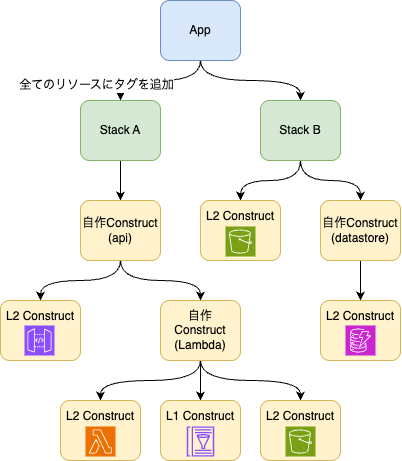

The diagram above was exported from draw.io. Its source (the exported page's mxGraphModel, read from the mxfile embedded in the PNG):
<mxGraphModel dx="895" dy="831" grid="1" gridSize="10" guides="1" tooltips="1" connect="1" arrows="1" fold="1" page="1" pageScale="1" pageWidth="827" pageHeight="1169" math="0" shadow="0">
  <root>
    <mxCell id="0" />
    <mxCell id="1" parent="0" />
    <mxCell id="39" style="edgeStyle=orthogonalEdgeStyle;html=1;entryX=0.5;entryY=0;entryDx=0;entryDy=0;rounded=0;curved=1;exitX=0.5;exitY=1;exitDx=0;exitDy=0;" edge="1" parent="1" source="41" target="43">
      <mxGeometry relative="1" as="geometry" />
    </mxCell>
    <mxCell id="40" style="edgeStyle=orthogonalEdgeStyle;html=1;entryX=0.5;entryY=0;entryDx=0;entryDy=0;rounded=0;curved=1;exitX=0.5;exitY=1;exitDx=0;exitDy=0;" edge="1" parent="1" source="41" target="46">
      <mxGeometry relative="1" as="geometry" />
    </mxCell>
    <mxCell id="41" value="App" style="rounded=1;whiteSpace=wrap;html=1;fillColor=#dae8fc;strokeColor=#6c8ebf;" vertex="1" parent="1">
      <mxGeometry x="180" y="20" width="80" height="60" as="geometry" />
    </mxCell>
    <mxCell id="42" value="" style="edgeStyle=orthogonalEdgeStyle;html=1;rounded=0;curved=1;exitX=0.5;exitY=1;exitDx=0;exitDy=0;" edge="1" parent="1" source="43" target="49">
      <mxGeometry relative="1" as="geometry" />
    </mxCell>
    <mxCell id="43" value="Stack A" style="rounded=1;whiteSpace=wrap;html=1;fillColor=#d5e8d4;strokeColor=#82b366;" vertex="1" parent="1">
      <mxGeometry x="100" y="120" width="80" height="60" as="geometry" />
    </mxCell>
    <mxCell id="44" style="edgeStyle=orthogonalEdgeStyle;html=1;entryX=0.5;entryY=0;entryDx=0;entryDy=0;rounded=0;curved=1;" edge="1" parent="1" source="46" target="56">
      <mxGeometry relative="1" as="geometry" />
    </mxCell>
    <mxCell id="45" style="edgeStyle=orthogonalEdgeStyle;html=1;entryX=0.5;entryY=0;entryDx=0;entryDy=0;rounded=0;curved=1;" edge="1" parent="1" source="46" target="72">
      <mxGeometry relative="1" as="geometry" />
    </mxCell>
    <mxCell id="46" value="Stack B" style="rounded=1;whiteSpace=wrap;html=1;fillColor=#d5e8d4;strokeColor=#82b366;" vertex="1" parent="1">
      <mxGeometry x="280" y="120" width="80" height="60" as="geometry" />
    </mxCell>
    <mxCell id="47" style="edgeStyle=orthogonalEdgeStyle;html=1;entryX=0.5;entryY=0;entryDx=0;entryDy=0;rounded=0;curved=1;exitX=0.5;exitY=1;exitDx=0;exitDy=0;" edge="1" parent="1" source="49" target="50">
      <mxGeometry relative="1" as="geometry" />
    </mxCell>
    <mxCell id="48" style="edgeStyle=orthogonalEdgeStyle;html=1;exitX=0.5;exitY=1;exitDx=0;exitDy=0;entryX=0.5;entryY=0;entryDx=0;entryDy=0;rounded=0;curved=1;" edge="1" parent="1" source="49" target="54">
      <mxGeometry relative="1" as="geometry" />
    </mxCell>
    <mxCell id="49" value="自作Construct&lt;div&gt;(api)&lt;/div&gt;" style="rounded=1;whiteSpace=wrap;html=1;fillColor=#fff2cc;strokeColor=#d6b656;" vertex="1" parent="1">
      <mxGeometry x="100" y="220" width="80" height="60" as="geometry" />
    </mxCell>
    <mxCell id="50" value="L2 Construct&lt;div&gt;&lt;br&gt;&lt;/div&gt;&lt;div&gt;&lt;br&gt;&lt;/div&gt;" style="rounded=1;whiteSpace=wrap;html=1;fillColor=#fff2cc;strokeColor=#d6b656;" vertex="1" parent="1">
      <mxGeometry x="20" y="320" width="80" height="60" as="geometry" />
    </mxCell>
    <mxCell id="51" style="edgeStyle=orthogonalEdgeStyle;html=1;exitX=0.5;exitY=1;exitDx=0;exitDy=0;entryX=0.5;entryY=0;entryDx=0;entryDy=0;rounded=0;curved=1;" edge="1" parent="1" source="54" target="58">
      <mxGeometry relative="1" as="geometry" />
    </mxCell>
    <mxCell id="52" style="edgeStyle=orthogonalEdgeStyle;html=1;entryX=0.5;entryY=0;entryDx=0;entryDy=0;rounded=0;curved=1;exitX=0.5;exitY=1;exitDx=0;exitDy=0;" edge="1" parent="1" source="54" target="59">
      <mxGeometry relative="1" as="geometry" />
    </mxCell>
    <mxCell id="53" style="edgeStyle=orthogonalEdgeStyle;html=1;entryX=0.5;entryY=0;entryDx=0;entryDy=0;rounded=0;curved=1;exitX=0.5;exitY=1;exitDx=0;exitDy=0;" edge="1" parent="1" source="54" target="64">
      <mxGeometry relative="1" as="geometry" />
    </mxCell>
    <mxCell id="54" value="自作 Construct&lt;div&gt;(Lambda)&lt;/div&gt;" style="rounded=1;whiteSpace=wrap;html=1;fillColor=#fff2cc;strokeColor=#d6b656;" vertex="1" parent="1">
      <mxGeometry x="180" y="320" width="80" height="60" as="geometry" />
    </mxCell>
    <mxCell id="55" style="edgeStyle=orthogonalEdgeStyle;html=1;exitX=0.5;exitY=1;exitDx=0;exitDy=0;entryX=0.5;entryY=0;entryDx=0;entryDy=0;rounded=0;curved=1;" edge="1" parent="1" source="56" target="57">
      <mxGeometry relative="1" as="geometry" />
    </mxCell>
    <mxCell id="56" value="自作Construct&lt;div&gt;(datastore)&lt;/div&gt;" style="rounded=1;whiteSpace=wrap;html=1;fillColor=#fff2cc;strokeColor=#d6b656;" vertex="1" parent="1">
      <mxGeometry x="340" y="220" width="80" height="60" as="geometry" />
    </mxCell>
    <mxCell id="57" value="L2 Construct&lt;div&gt;&lt;br&gt;&lt;/div&gt;&lt;div&gt;&lt;br&gt;&lt;/div&gt;" style="rounded=1;whiteSpace=wrap;html=1;fillColor=#fff2cc;strokeColor=#d6b656;" vertex="1" parent="1">
      <mxGeometry x="340" y="320" width="80" height="60" as="geometry" />
    </mxCell>
    <mxCell id="58" value="L2 Construct&lt;div&gt;&lt;br&gt;&lt;/div&gt;&lt;div&gt;&lt;br&gt;&lt;/div&gt;" style="rounded=1;whiteSpace=wrap;html=1;fillColor=#fff2cc;strokeColor=#d6b656;" vertex="1" parent="1">
      <mxGeometry x="80" y="420" width="80" height="60" as="geometry" />
    </mxCell>
    <mxCell id="59" value="L1 Construct&lt;div&gt;&lt;br&gt;&lt;/div&gt;&lt;div&gt;&lt;br&gt;&lt;/div&gt;" style="rounded=1;whiteSpace=wrap;html=1;fillColor=#fff2cc;strokeColor=#d6b656;" vertex="1" parent="1">
      <mxGeometry x="180" y="420" width="80" height="60" as="geometry" />
    </mxCell>
    <mxCell id="60" value="" style="sketch=0;points=[[0,0,0],[0.25,0,0],[0.5,0,0],[0.75,0,0],[1,0,0],[0,1,0],[0.25,1,0],[0.5,1,0],[0.75,1,0],[1,1,0],[0,0.25,0],[0,0.5,0],[0,0.75,0],[1,0.25,0],[1,0.5,0],[1,0.75,0]];outlineConnect=0;fontColor=#232F3E;fillColor=#8C4FFF;strokeColor=#ffffff;dashed=0;verticalLabelPosition=bottom;verticalAlign=top;align=center;html=1;fontSize=12;fontStyle=0;aspect=fixed;shape=mxgraph.aws4.resourceIcon;resIcon=mxgraph.aws4.api_gateway;" vertex="1" parent="1">
      <mxGeometry x="44" y="345" width="30" height="30" as="geometry" />
    </mxCell>
    <mxCell id="61" value="" style="sketch=0;points=[[0,0,0],[0.25,0,0],[0.5,0,0],[0.75,0,0],[1,0,0],[0,1,0],[0.25,1,0],[0.5,1,0],[0.75,1,0],[1,1,0],[0,0.25,0],[0,0.5,0],[0,0.75,0],[1,0.25,0],[1,0.5,0],[1,0.75,0]];outlineConnect=0;fontColor=#232F3E;fillColor=#ED7100;strokeColor=#ffffff;dashed=0;verticalLabelPosition=bottom;verticalAlign=top;align=center;html=1;fontSize=12;fontStyle=0;aspect=fixed;shape=mxgraph.aws4.resourceIcon;resIcon=mxgraph.aws4.lambda;" vertex="1" parent="1">
      <mxGeometry x="105" y="446" width="30" height="30" as="geometry" />
    </mxCell>
    <mxCell id="62" value="" style="sketch=0;outlineConnect=0;fontColor=#232F3E;gradientColor=none;fillColor=#8C4FFF;strokeColor=none;dashed=0;verticalLabelPosition=bottom;verticalAlign=top;align=center;html=1;fontSize=12;fontStyle=0;aspect=fixed;pointerEvents=1;shape=mxgraph.aws4.glue_data_catalog;" vertex="1" parent="1">
      <mxGeometry x="206.16000000000003" y="446" width="27.69" height="30" as="geometry" />
    </mxCell>
    <mxCell id="63" value="" style="sketch=0;points=[[0,0,0],[0.25,0,0],[0.5,0,0],[0.75,0,0],[1,0,0],[0,1,0],[0.25,1,0],[0.5,1,0],[0.75,1,0],[1,1,0],[0,0.25,0],[0,0.5,0],[0,0.75,0],[1,0.25,0],[1,0.5,0],[1,0.75,0]];outlineConnect=0;fontColor=#232F3E;fillColor=#C925D1;strokeColor=#ffffff;dashed=0;verticalLabelPosition=bottom;verticalAlign=top;align=center;html=1;fontSize=12;fontStyle=0;aspect=fixed;shape=mxgraph.aws4.resourceIcon;resIcon=mxgraph.aws4.dynamodb;" vertex="1" parent="1">
      <mxGeometry x="365" y="345" width="30" height="30" as="geometry" />
    </mxCell>
    <mxCell id="64" value="L2 Construct&lt;div&gt;&lt;br&gt;&lt;/div&gt;&lt;div&gt;&lt;br&gt;&lt;/div&gt;" style="rounded=1;whiteSpace=wrap;html=1;fillColor=#fff2cc;strokeColor=#d6b656;" vertex="1" parent="1">
      <mxGeometry x="280" y="420" width="80" height="60" as="geometry" />
    </mxCell>
    <mxCell id="65" value="" style="sketch=0;points=[[0,0,0],[0.25,0,0],[0.5,0,0],[0.75,0,0],[1,0,0],[0,1,0],[0.25,1,0],[0.5,1,0],[0.75,1,0],[1,1,0],[0,0.25,0],[0,0.5,0],[0,0.75,0],[1,0.25,0],[1,0.5,0],[1,0.75,0]];outlineConnect=0;fontColor=#232F3E;fillColor=#7AA116;strokeColor=#ffffff;dashed=0;verticalLabelPosition=bottom;verticalAlign=top;align=center;html=1;fontSize=12;fontStyle=0;aspect=fixed;shape=mxgraph.aws4.resourceIcon;resIcon=mxgraph.aws4.s3;" vertex="1" parent="1">
      <mxGeometry x="305" y="446" width="30" height="30" as="geometry" />
    </mxCell>
    <mxCell id="66" value="全てのリソースにタグを追加" style="text;html=1;align=center;verticalAlign=middle;resizable=0;points=[];autosize=1;strokeColor=none;fillColor=none;labelBackgroundColor=default;" vertex="1" parent="1">
      <mxGeometry x="26.16" y="90" width="180" height="30" as="geometry" />
    </mxCell>
    <mxCell id="72" value="L2 Construct&lt;div&gt;&lt;br&gt;&lt;/div&gt;&lt;div&gt;&lt;br&gt;&lt;/div&gt;" style="rounded=1;whiteSpace=wrap;html=1;fillColor=#fff2cc;strokeColor=#d6b656;" vertex="1" parent="1">
      <mxGeometry x="220" y="220" width="80" height="60" as="geometry" />
    </mxCell>
    <mxCell id="73" value="" style="sketch=0;points=[[0,0,0],[0.25,0,0],[0.5,0,0],[0.75,0,0],[1,0,0],[0,1,0],[0.25,1,0],[0.5,1,0],[0.75,1,0],[1,1,0],[0,0.25,0],[0,0.5,0],[0,0.75,0],[1,0.25,0],[1,0.5,0],[1,0.75,0]];outlineConnect=0;fontColor=#232F3E;fillColor=#7AA116;strokeColor=#ffffff;dashed=0;verticalLabelPosition=bottom;verticalAlign=top;align=center;html=1;fontSize=12;fontStyle=0;aspect=fixed;shape=mxgraph.aws4.resourceIcon;resIcon=mxgraph.aws4.s3;" vertex="1" parent="1">
      <mxGeometry x="245" y="246" width="30" height="30" as="geometry" />
    </mxCell>
  </root>
</mxGraphModel>